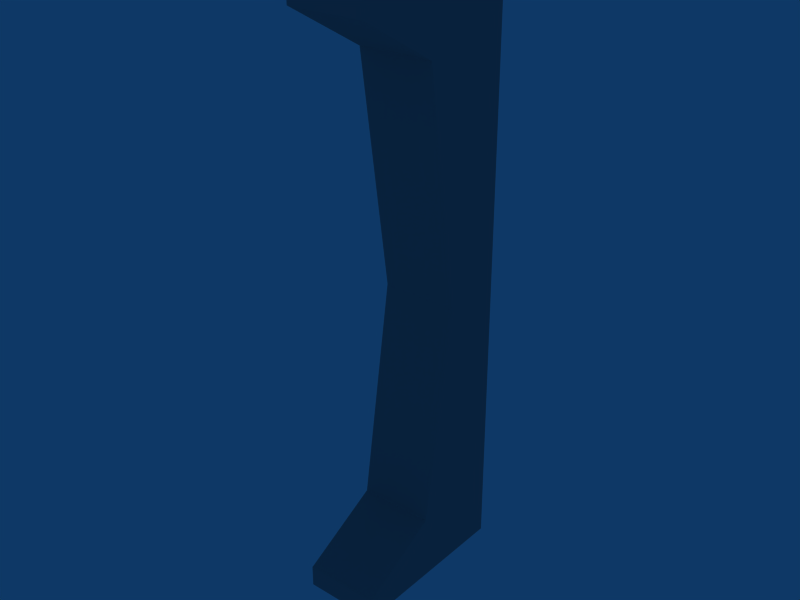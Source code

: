 # Source: techRoom_dec_stand01.blend  (saved by Blender 2.49.2; exported with 4.5.12 LTS)
import bpy
from mathutils import Matrix  # noqa: F401  (used for matrix-valued properties, if any)

bpy.ops.wm.read_factory_settings(use_empty=True)
scene = bpy.context.scene
scene.name = 'Scene'

# ---- collections
col_collection_1 = bpy.data.collections.new('Collection 1'); scene.collection.children.link(col_collection_1)

# ---- materials (node trees are filled in below, after node groups)
mat_03___default = bpy.data.materials.new('03___Default')
mat_03___default.alpha_threshold = 0.0
mat_03___default.diffuse_color = (0.5882, 0.5882, 0.5882, 1.0)
mat_03___default.specular_color = (0.0, 0.0, 0.0)
mat_03___default.roughness = 0.5

# ---- material node trees

# ---- world
world_world = bpy.data.worlds.new('World'); scene.world = world_world
world_world.color = (0.05656, 0.2208, 0.4)
world_world.use_sun_shadow = False
world_world.sun_shadow_jitter_overblur = 0.0
world_world.cycles.sampling_method = 'MANUAL'
world_world.cycles.sample_map_resolution = 256

# ---- meshes
me_pillar = bpy.data.meshes.new('pillar')
me_pillar.from_pydata([(3.69, 2.222, 3.94), (4.214, 2.222, 3.94), (3.69, 2.222, 7.982), (4.214, 2.222, 7.982), (4.214, 1.572, 4.404), (4.214, 1.572, 7.517), (3.69, 1.572, 7.517), (3.69, 1.572, 4.404), (4.214, 2.222, 4.404), (4.214, 2.222, 7.517), (3.69, 2.222, 4.404), (3.69, 2.222, 7.517), (4.214, 1.009, 7.982), (3.69, 1.009, 7.982), (3.69, 1.009, 7.837), (4.214, 1.009, 7.837), (3.69, 1.009, 3.94), (4.214, 1.009, 3.94), (4.214, 1.009, 4.09), (3.69, 1.009, 4.09), (4.214, 1.805, 5.918), (3.69, 1.805, 5.918)], [], [(20, 21, 7, 4), (8, 20, 4), (7, 21, 10), (12, 13, 14, 15), (16, 17, 18, 19), (9, 3, 5), (4, 1, 8), (6, 2, 11), (10, 0, 7), (2, 6, 14, 13), (6, 5, 15, 14), (5, 3, 12, 15), (1, 4, 18, 17), (4, 7, 19, 18), (7, 0, 16, 19), (5, 6, 21, 20), (8, 9, 20), (21, 11, 10), (9, 5, 20), (21, 6, 11)])
me_pillar.polygons.foreach_set('material_index', [1, 1, 1, 1, 1, 1, 1, 1, 1, 1, 1, 1, 1, 1, 1, 1, 1, 1, 1, 1])
_uv = me_pillar.uv_layers.new(name='UVTex')
_uv.uv.foreach_set('vector', [0.2892, 0.2472, 0.2528, 0.2472, 0.2528, 0.1661, 0.2892, 0.1661, 0.3942, 0.1533, 0.3607, 0.2467, 0.3419, 0.1533, 0.4449, 0.1533, 0.4643, 0.2467, 0.499, 0.1533, 0.2892, 0.3747, 0.2528, 0.3747, 0.2528, 0.3671, 0.2892, 0.3671, 0.2528, 0.124, 0.2892, 0.124, 0.2892, 0.132, 0.2528, 0.132, 0.3942, 0.3454, 0.3942, 0.3741, 0.3419, 0.3454, 0.3419, 0.1533, 0.3942, 0.1246, 0.3942, 0.1533, 0.4449, 0.3454, 0.499, 0.3741, 0.499, 0.3454, 0.499, 0.1533, 0.499, 0.1246, 0.4449, 0.1533, 0.499, 0.3741, 0.4449, 0.3454, 0.398, 0.3652, 0.398, 0.3741, 0.2528, 0.3328, 0.2892, 0.3328, 0.2892, 0.3671, 0.2528, 0.3671, 0.3419, 0.3454, 0.3942, 0.3741, 0.2967, 0.3741, 0.2967, 0.3652, 0.3942, 0.1246, 0.3419, 0.1533, 0.2967, 0.1338, 0.2967, 0.1246, 0.2892, 0.1661, 0.2528, 0.1661, 0.2528, 0.132, 0.2892, 0.132, 0.4449, 0.1533, 0.499, 0.1246, 0.398, 0.1246, 0.398, 0.1338, 0.2892, 0.3328, 0.2528, 0.3328, 0.2528, 0.2472, 0.2892, 0.2472, 0.3942, 0.1533, 0.3942, 0.3454, 0.3607, 0.2467, 0.4643, 0.2467, 0.499, 0.3454, 0.499, 0.1533, 0.3942, 0.3454, 0.3419, 0.3454, 0.3607, 0.2467, 0.4643, 0.2467, 0.4449, 0.3454, 0.499, 0.3454])
me_pillar.materials.append(None)
me_pillar.materials.append(mat_03___default)
me_pillar.use_remesh_preserve_volume = False
me_pillar.use_remesh_preserve_attributes = False
me_pillar.use_mirror_vertex_groups = False
me_pillar.update()

# ---- objects
ob_stand = bpy.data.objects.new('stand', me_pillar)

# ---- transforms, parenting, visibility, modifiers, constraints
ob_stand.location = (0.9812, 0.0, 0.0)
ob_stand.lock_rotations_4d = False
ob_stand.empty_display_type = 'ARROWS'
ob_stand.lineart.crease_threshold = 0.0

# ---- collection membership
col_collection_1.objects.link(ob_stand)

# ---- scene / render settings (as saved in the file)
scene.frame_start = 1; scene.frame_end = 250; scene.frame_set(13)
scene.render.engine = 'BLENDER_EEVEE_NEXT'
scene.render.image_settings.file_format = 'JPEG'
scene.render.image_settings.color_mode = 'RGB'
scene.render.image_settings.compression = 90
scene.render.resolution_x = 800
scene.render.resolution_y = 600
scene.render.pixel_aspect_x = 100.0
scene.render.pixel_aspect_y = 100.0
scene.render.fps = 25
scene.render.dither_intensity = 0.0
scene.render.use_compositing = False
scene.render.use_sequencer = False
scene.render.bake_margin = 2
scene.render.bake_bias = 0.0
scene.render.use_stamp_time = False
scene.render.use_stamp_date = False
scene.render.use_stamp_frame = False
scene.render.use_stamp_camera = False
scene.render.use_stamp_scene = False
scene.render.use_stamp_filename = False
scene.render.use_stamp_render_time = False
scene.render.stamp_font_size = 0
scene.cycles.use_denoising = False
scene.cycles.samples = 10
scene.cycles.sampling_pattern = 'TABULATED_SOBOL'
scene.cycles.light_sampling_threshold = 0.0
scene.cycles.use_adaptive_sampling = False
scene.cycles.use_light_tree = False
scene.cycles.blur_glossy = 0.0
scene.cycles.volume_bounces = 1
scene.cycles.pixel_filter_type = 'GAUSSIAN'
scene.cycles.sample_clamp_indirect = 0.0
scene.view_settings.view_transform = 'Raw'
bpy.context.view_layer.update()

# ---- added for rendering (the .blend has no active camera): camera
cam_auto = bpy.data.cameras.new('AutoCamera')
cam_auto.lens = 50.0
cam_auto.sensor_width = 36.0
cam_auto.clip_end = 1000.0
ob_auto_camera = bpy.data.objects.new('AutoCamera', cam_auto)
scene.collection.objects.link(ob_auto_camera)
ob_auto_camera.location = (8.86809, -3.10578, 9.10823)
ob_auto_camera.rotation_euler = (1.09748, -7.21219e-08, 0.694738)
scene.camera = ob_auto_camera
bpy.context.view_layer.update()
